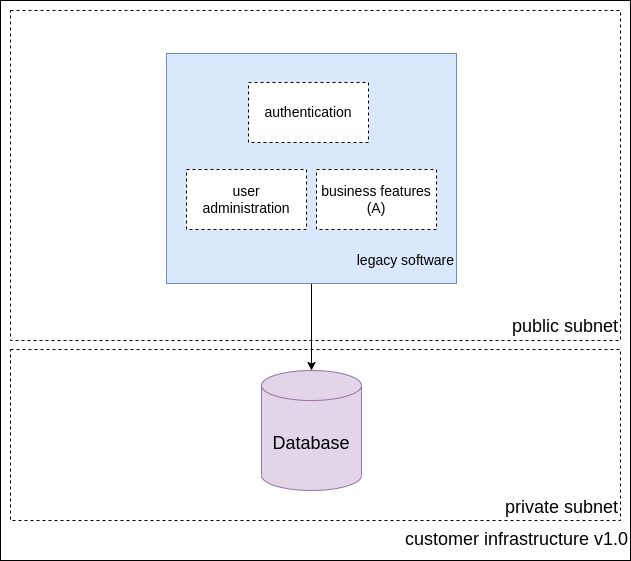

The diagram above was exported from draw.io. Its source (the exported page's mxGraphModel, read from the mxfile embedded in the PNG):
<mxGraphModel dx="1622" dy="904" grid="1" gridSize="10" guides="1" tooltips="1" connect="1" arrows="1" fold="1" page="1" pageScale="1" pageWidth="827" pageHeight="1169" math="0" shadow="0">
  <root>
    <mxCell id="e0nGVXfJ0ecuAcsXjmzX-0" />
    <mxCell id="e0nGVXfJ0ecuAcsXjmzX-1" parent="e0nGVXfJ0ecuAcsXjmzX-0" />
    <mxCell id="8t__Nsmu5zwPdx7XZnhm-0" value="&lt;div&gt;&lt;span&gt;&lt;br&gt;&lt;/span&gt;&lt;/div&gt;&lt;div&gt;&lt;span&gt;&lt;br&gt;&lt;/span&gt;&lt;/div&gt;&lt;div&gt;&lt;span&gt;&lt;br&gt;&lt;/span&gt;&lt;/div&gt;&lt;div&gt;&lt;span&gt;&lt;br&gt;&lt;/span&gt;&lt;/div&gt;&lt;div&gt;&lt;span&gt;&lt;br&gt;&lt;/span&gt;&lt;/div&gt;&lt;div&gt;&lt;span&gt;&lt;br&gt;&lt;/span&gt;&lt;/div&gt;&lt;div&gt;&lt;span&gt;&lt;br&gt;&lt;/span&gt;&lt;/div&gt;&lt;div&gt;&lt;span&gt;&lt;br&gt;&lt;/span&gt;&lt;/div&gt;&lt;div&gt;&lt;span&gt;&lt;br&gt;&lt;/span&gt;&lt;/div&gt;&lt;div&gt;&lt;span&gt;&lt;br&gt;&lt;/span&gt;&lt;/div&gt;&lt;div&gt;&lt;span&gt;&lt;br&gt;&lt;/span&gt;&lt;/div&gt;&lt;div&gt;&lt;span&gt;&lt;br&gt;&lt;/span&gt;&lt;/div&gt;&lt;div&gt;&lt;span&gt;&lt;br&gt;&lt;/span&gt;&lt;/div&gt;&lt;div&gt;&lt;span&gt;&lt;br&gt;&lt;/span&gt;&lt;/div&gt;&lt;div&gt;&lt;span&gt;&lt;br&gt;&lt;/span&gt;&lt;/div&gt;&lt;div&gt;&lt;span&gt;&lt;br&gt;&lt;/span&gt;&lt;/div&gt;&lt;div&gt;&lt;span&gt;&lt;br&gt;&lt;/span&gt;&lt;/div&gt;&lt;div&gt;&lt;span&gt;&lt;br&gt;&lt;/span&gt;&lt;/div&gt;&lt;div&gt;&lt;span&gt;&lt;br&gt;&lt;/span&gt;&lt;/div&gt;&lt;div&gt;&lt;span&gt;&lt;br&gt;&lt;/span&gt;&lt;/div&gt;&lt;div&gt;&lt;span&gt;&lt;br&gt;&lt;/span&gt;&lt;/div&gt;&lt;div&gt;&lt;span&gt;&lt;br&gt;&lt;/span&gt;&lt;/div&gt;&lt;div&gt;&lt;span&gt;&lt;br&gt;&lt;/span&gt;&lt;/div&gt;&lt;div&gt;&lt;span&gt;&lt;br&gt;&lt;/span&gt;&lt;/div&gt;&lt;div&gt;&lt;span&gt;&lt;br&gt;&lt;/span&gt;&lt;/div&gt;&lt;div&gt;&lt;span&gt;&lt;br&gt;&lt;/span&gt;&lt;/div&gt;&lt;div&gt;&lt;span&gt;&lt;br&gt;&lt;/span&gt;&lt;/div&gt;&lt;div&gt;&lt;span&gt;&lt;br&gt;&lt;/span&gt;&lt;/div&gt;&lt;div&gt;&lt;span&gt;&lt;br&gt;&lt;/span&gt;&lt;/div&gt;&lt;div&gt;&lt;span&gt;&lt;br&gt;&lt;/span&gt;&lt;/div&gt;&lt;div&gt;&lt;span&gt;&lt;br&gt;&lt;/span&gt;&lt;/div&gt;&lt;div&gt;&lt;span&gt;&lt;br&gt;&lt;/span&gt;&lt;/div&gt;&lt;div&gt;&lt;span&gt;&lt;br&gt;&lt;/span&gt;&lt;/div&gt;&lt;div&gt;&lt;span&gt;&lt;br&gt;&lt;/span&gt;&lt;/div&gt;&lt;div&gt;&lt;span&gt;&lt;br&gt;&lt;/span&gt;&lt;/div&gt;&lt;div&gt;&lt;span&gt;&lt;br&gt;&lt;/span&gt;&lt;/div&gt;&lt;div&gt;&lt;span&gt;&lt;font style=&quot;font-size: 18px&quot;&gt;customer infrastructure v1.0&lt;/font&gt;&lt;/span&gt;&lt;br&gt;&lt;/div&gt;" style="rounded=0;whiteSpace=wrap;html=1;align=right;" vertex="1" parent="e0nGVXfJ0ecuAcsXjmzX-1">
      <mxGeometry x="50" y="230" width="630" height="560" as="geometry" />
    </mxCell>
    <mxCell id="8t__Nsmu5zwPdx7XZnhm-1" value="&lt;br&gt;&lt;br&gt;&lt;br&gt;&lt;br&gt;&lt;br&gt;&lt;br&gt;&lt;br&gt;&lt;br&gt;&lt;br&gt;&lt;br&gt;&lt;span&gt;&lt;font style=&quot;font-size: 18px&quot;&gt;private subnet&lt;/font&gt;&lt;/span&gt;" style="rounded=0;whiteSpace=wrap;html=1;dashed=1;align=right;" vertex="1" parent="e0nGVXfJ0ecuAcsXjmzX-1">
      <mxGeometry x="60" y="579" width="610" height="171" as="geometry" />
    </mxCell>
    <mxCell id="8t__Nsmu5zwPdx7XZnhm-2" value="&lt;font style=&quot;font-size: 18px&quot;&gt;&lt;br&gt;&lt;br&gt;&lt;br&gt;&lt;br&gt;&lt;br&gt;&lt;br&gt;&lt;br&gt;&lt;br&gt;&lt;br&gt;&lt;br&gt;&lt;br&gt;&lt;br&gt;&lt;br&gt;&lt;br&gt;&lt;/font&gt;&lt;div&gt;&lt;font style=&quot;font-size: 18px&quot;&gt;public subnet&lt;/font&gt;&lt;/div&gt;" style="rounded=0;whiteSpace=wrap;html=1;dashed=1;align=right;" vertex="1" parent="e0nGVXfJ0ecuAcsXjmzX-1">
      <mxGeometry x="60" y="240" width="610" height="330" as="geometry" />
    </mxCell>
    <mxCell id="8t__Nsmu5zwPdx7XZnhm-16" style="edgeStyle=orthogonalEdgeStyle;rounded=0;orthogonalLoop=1;jettySize=auto;html=1;exitX=0.5;exitY=1;exitDx=0;exitDy=0;fontSize=14;" edge="1" parent="e0nGVXfJ0ecuAcsXjmzX-1" source="8t__Nsmu5zwPdx7XZnhm-5" target="8t__Nsmu5zwPdx7XZnhm-6">
      <mxGeometry relative="1" as="geometry" />
    </mxCell>
    <mxCell id="8t__Nsmu5zwPdx7XZnhm-5" value="&lt;font style=&quot;font-size: 14px&quot;&gt;&lt;br&gt;&lt;br&gt;&lt;br&gt;&lt;br&gt;&lt;br&gt;&lt;div&gt;&lt;span&gt;&lt;br&gt;&lt;/span&gt;&lt;/div&gt;&lt;div&gt;&lt;span&gt;&lt;br&gt;&lt;/span&gt;&lt;/div&gt;&lt;div&gt;&lt;span&gt;&lt;br&gt;&lt;/span&gt;&lt;/div&gt;&lt;div&gt;&lt;span&gt;&lt;br&gt;&lt;/span&gt;&lt;/div&gt;&lt;div&gt;&lt;span&gt;&lt;br&gt;&lt;/span&gt;&lt;/div&gt;&lt;div&gt;&lt;span&gt;&lt;br&gt;&lt;/span&gt;&lt;/div&gt;&lt;div&gt;&lt;span&gt;legacy software&lt;/span&gt;&lt;/div&gt;&lt;/font&gt;" style="rounded=0;whiteSpace=wrap;html=1;fillColor=#dae8fc;strokeColor=#6c8ebf;align=right;" vertex="1" parent="e0nGVXfJ0ecuAcsXjmzX-1">
      <mxGeometry x="216" y="283" width="290" height="230" as="geometry" />
    </mxCell>
    <mxCell id="8t__Nsmu5zwPdx7XZnhm-6" value="&lt;font style=&quot;font-size: 18px&quot;&gt;Database&lt;/font&gt;" style="shape=cylinder3;whiteSpace=wrap;html=1;boundedLbl=1;backgroundOutline=1;size=15;fillColor=#e1d5e7;strokeColor=#9673a6;" vertex="1" parent="e0nGVXfJ0ecuAcsXjmzX-1">
      <mxGeometry x="311" y="600" width="100" height="120" as="geometry" />
    </mxCell>
    <mxCell id="8t__Nsmu5zwPdx7XZnhm-12" value="authentication" style="rounded=0;whiteSpace=wrap;html=1;dashed=1;fontSize=14;" vertex="1" parent="e0nGVXfJ0ecuAcsXjmzX-1">
      <mxGeometry x="298" y="312" width="120" height="60" as="geometry" />
    </mxCell>
    <mxCell id="8t__Nsmu5zwPdx7XZnhm-13" value="user administration" style="rounded=0;whiteSpace=wrap;html=1;dashed=1;fontSize=14;" vertex="1" parent="e0nGVXfJ0ecuAcsXjmzX-1">
      <mxGeometry x="236" y="399" width="120" height="60" as="geometry" />
    </mxCell>
    <mxCell id="8t__Nsmu5zwPdx7XZnhm-14" value="business features (A)" style="rounded=0;whiteSpace=wrap;html=1;dashed=1;fontSize=14;" vertex="1" parent="e0nGVXfJ0ecuAcsXjmzX-1">
      <mxGeometry x="366" y="399" width="120" height="60" as="geometry" />
    </mxCell>
  </root>
</mxGraphModel>